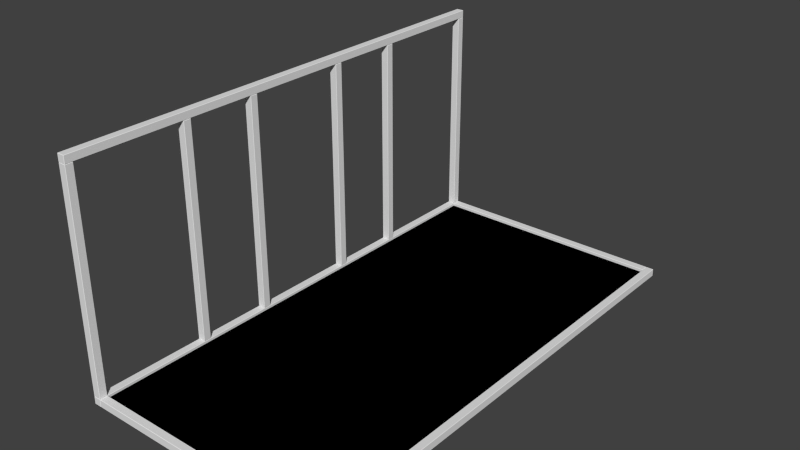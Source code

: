 # Source: bench_lattice.blend  (saved by Blender 2.71.0; exported with 4.5.12 LTS)
import bpy
from mathutils import Matrix  # noqa: F401  (used for matrix-valued properties, if any)

bpy.ops.wm.read_factory_settings(use_empty=True)
scene = bpy.context.scene
scene.name = 'Scene'

# ---- collections
col_collection_1 = bpy.data.collections.new('Collection 1'); scene.collection.children.link(col_collection_1)

# ---- materials (node trees are filled in below, after node groups)
mat_aluminum = bpy.data.materials.new('aluminum')
mat_aluminum.alpha_threshold = 0.0
mat_aluminum.use_transparent_shadow = False
mat_aluminum.roughness = 0.5
mat_aluminum.specular_intensity = 0.6288
mat_aluminum.line_color = (0.0, 0.0, 0.0, 1.0)
mat_material = bpy.data.materials.new('Material')
mat_material.alpha_threshold = 0.0
mat_material.use_transparent_shadow = False
mat_material.roughness = 0.5
mat_material.line_color = (0.0, 0.0, 0.0, 1.0)
mat_black_felt = bpy.data.materials.new('black_felt')
mat_black_felt.alpha_threshold = 0.0
mat_black_felt.use_transparent_shadow = False
mat_black_felt.diffuse_color = (0.0, 0.0, 0.0, 1.0)
mat_black_felt.roughness = 0.5
mat_black_felt.specular_intensity = 0.1609
mat_black_felt.line_color = (0.0, 0.0, 0.0, 1.0)

# ---- material node trees

# ---- world
world_world = bpy.data.worlds.new('World'); scene.world = world_world
world_world.color = (0.05088, 0.05088, 0.05088)
world_world.use_sun_shadow = False
world_world.sun_shadow_jitter_overblur = 0.0
world_world.cycles.sampling_method = 'MANUAL'
world_world.cycles.sample_map_resolution = 256

# ---- meshes
me_cube_011 = bpy.data.meshes.new('Cube.011')
me_cube_011.from_pydata([(0.018, -0.02, -0.018), (0.02, -0.022, -0.018), (0.018, -0.022, -0.02), (0.02, -1.118, -0.018), (0.018, -1.12, -0.018), (0.018, -1.118, -0.02), (-0.018, -1.118, -0.02), (-0.018, -1.12, -0.018), (-0.02, -1.118, -0.018), (-0.02, -0.022, -0.018), (-0.018, -0.02, -0.018), (-0.018, -0.022, -0.02), (0.018, -0.022, 0.02), (0.02, -0.022, 0.018), (0.018, -0.02, 0.018), (0.018, -1.12, 0.018), (0.02, -1.118, 0.018), (0.018, -1.118, 0.02), (-0.02, -1.118, 0.018), (-0.018, -1.12, 0.018), (-0.018, -1.118, 0.02), (-0.018, -0.02, 0.018), (-0.02, -0.022, 0.018), (-0.018, -0.022, 0.02)], [], [(14, 0, 10, 21), (4, 15, 19, 7), (8, 18, 22, 9), (12, 23, 20, 17), (1, 13, 16, 3), (0, 1, 2), (3, 4, 5), (6, 7, 8), (9, 10, 11), (12, 13, 14), (15, 16, 17), (18, 19, 20), (21, 22, 23), (4, 7, 6, 5), (1, 3, 5, 2), (2, 11, 10, 0), (8, 9, 11, 6), (12, 17, 16, 13), (17, 20, 19, 15), (20, 23, 22, 18), (14, 21, 23, 12), (3, 16, 15, 4), (0, 14, 13, 1), (7, 19, 18, 8), (9, 22, 21, 10), (2, 5, 6, 11)])
me_cube_011.materials.append(mat_aluminum)
me_cube_011.use_remesh_preserve_volume = False
me_cube_011.use_remesh_preserve_attributes = False
me_cube_011.use_mirror_vertex_groups = False
me_cube_011.update()
me_cube_010 = bpy.data.meshes.new('Cube.010')
me_cube_010.from_pydata([(0.018, -0.02, -0.018), (0.02, -0.022, -0.018), (0.018, -0.022, -0.02), (0.02, -1.12, -0.02), (0.02, -1.12, -0.02), (0.018, -1.118, -0.02), (0.02, -1.118, -0.018), (-0.018, -1.118, -0.02), (-0.02, -1.12, -0.02), (-0.02, -1.12, -0.02), (-0.02, -1.118, -0.018), (-0.02, -0.022, -0.018), (-0.018, -0.02, -0.018), (-0.018, -0.022, -0.02), (0.018, -0.022, 0.02), (0.02, -0.022, 0.018), (0.018, -0.02, 0.018), (0.02, -1.12, 0.02), (0.02, -1.118, 0.018), (0.018, -1.118, 0.02), (0.02, -1.12, 0.02), (-0.02, -1.12, 0.02), (-0.02, -1.12, 0.02), (-0.018, -1.118, 0.02), (-0.02, -1.118, 0.018), (-0.018, -0.02, 0.018), (-0.02, -0.022, 0.018), (-0.018, -0.022, 0.02), (0.018, -1.12, -0.018), (0.02, -1.12, -0.02), (0.02, -1.12, -0.02), (-0.02, -1.12, -0.02), (-0.02, -1.12, -0.02), (-0.018, -1.12, -0.018), (0.02, -1.12, 0.02), (0.02, -1.12, 0.02), (0.018, -1.12, 0.018), (-0.018, -1.12, 0.018), (-0.02, -1.12, 0.02), (-0.02, -1.12, 0.02)], [], [(16, 0, 12, 25), (20, 22, 38, 35), (3, 17, 34, 30), (14, 27, 23, 19), (21, 9, 31, 39), (1, 15, 18, 6), (8, 4, 29, 32), (28, 36, 37, 33), (10, 24, 26, 11), (0, 1, 2), (3, 4, 5, 6), (7, 8, 9, 10), (11, 12, 13), (14, 15, 16), (17, 18, 19, 20), (21, 22, 23, 24), (25, 26, 27), (28, 29, 30), (31, 32, 33), (34, 35, 36), (37, 38, 39), (4, 8, 7, 5), (1, 6, 5, 2), (2, 13, 12, 0), (10, 11, 13, 7), (14, 19, 18, 15), (19, 23, 22, 20), (23, 27, 26, 24), (16, 25, 27, 14), (6, 18, 17, 3), (0, 16, 15, 1), (9, 21, 24, 10), (11, 26, 25, 12), (28, 33, 32, 29), (35, 38, 37, 36), (30, 34, 36, 28), (33, 37, 39, 31), (38, 22, 21, 39), (8, 32, 31, 9), (29, 4, 3, 30), (20, 35, 34, 17), (2, 5, 7, 13)])
me_cube_010.materials.append(mat_material)
me_cube_010.use_remesh_preserve_volume = False
me_cube_010.use_remesh_preserve_attributes = False
me_cube_010.use_mirror_vertex_groups = False
me_cube_010.update()
me_cube_009 = bpy.data.meshes.new('Cube.009')
me_cube_009.from_pydata([(0.018, -0.02, -0.018), (0.02, -0.022, -0.018), (0.018, -0.022, -0.02), (0.02, -1.118, -0.018), (0.018, -1.12, -0.018), (0.018, -1.118, -0.02), (-0.018, -1.118, -0.02), (-0.018, -1.12, -0.018), (-0.02, -1.118, -0.018), (-0.02, -0.022, -0.018), (-0.018, -0.02, -0.018), (-0.018, -0.022, -0.02), (0.018, -0.022, 0.02), (0.02, -0.022, 0.018), (0.018, -0.02, 0.018), (0.018, -1.12, 0.018), (0.02, -1.118, 0.018), (0.018, -1.118, 0.02), (-0.02, -1.118, 0.018), (-0.018, -1.12, 0.018), (-0.018, -1.118, 0.02), (-0.018, -0.02, 0.018), (-0.02, -0.022, 0.018), (-0.018, -0.022, 0.02)], [], [(14, 0, 10, 21), (4, 15, 19, 7), (8, 18, 22, 9), (12, 23, 20, 17), (1, 13, 16, 3), (0, 1, 2), (3, 4, 5), (6, 7, 8), (9, 10, 11), (12, 13, 14), (15, 16, 17), (18, 19, 20), (21, 22, 23), (4, 7, 6, 5), (1, 3, 5, 2), (2, 11, 10, 0), (8, 9, 11, 6), (12, 17, 16, 13), (17, 20, 19, 15), (20, 23, 22, 18), (14, 21, 23, 12), (3, 16, 15, 4), (0, 14, 13, 1), (7, 19, 18, 8), (9, 22, 21, 10), (2, 5, 6, 11)])
me_cube_009.materials.append(mat_material)
me_cube_009.use_remesh_preserve_volume = False
me_cube_009.use_remesh_preserve_attributes = False
me_cube_009.use_mirror_vertex_groups = False
me_cube_009.update()
me_cube_008 = bpy.data.meshes.new('Cube.008')
me_cube_008.from_pydata([(0.018, -0.02, -0.018), (0.02, -0.022, -0.018), (0.018, -0.022, -0.02), (0.02, -1.118, -0.018), (0.018, -1.12, -0.018), (0.018, -1.118, -0.02), (-0.018, -1.118, -0.02), (-0.018, -1.12, -0.018), (-0.02, -1.118, -0.018), (-0.02, -0.022, -0.018), (-0.018, -0.02, -0.018), (-0.018, -0.022, -0.02), (0.018, -0.022, 0.02), (0.02, -0.022, 0.018), (0.018, -0.02, 0.018), (0.018, -1.12, 0.018), (0.02, -1.118, 0.018), (0.018, -1.118, 0.02), (-0.02, -1.118, 0.018), (-0.018, -1.12, 0.018), (-0.018, -1.118, 0.02), (-0.018, -0.02, 0.018), (-0.02, -0.022, 0.018), (-0.018, -0.022, 0.02)], [], [(14, 0, 10, 21), (4, 15, 19, 7), (8, 18, 22, 9), (12, 23, 20, 17), (1, 13, 16, 3), (0, 1, 2), (3, 4, 5), (6, 7, 8), (9, 10, 11), (12, 13, 14), (15, 16, 17), (18, 19, 20), (21, 22, 23), (4, 7, 6, 5), (1, 3, 5, 2), (2, 11, 10, 0), (8, 9, 11, 6), (12, 17, 16, 13), (17, 20, 19, 15), (20, 23, 22, 18), (14, 21, 23, 12), (3, 16, 15, 4), (0, 14, 13, 1), (7, 19, 18, 8), (9, 22, 21, 10), (2, 5, 6, 11)])
me_cube_008.materials.append(mat_material)
me_cube_008.use_remesh_preserve_volume = False
me_cube_008.use_remesh_preserve_attributes = False
me_cube_008.use_mirror_vertex_groups = False
me_cube_008.update()
me_cube_007 = bpy.data.meshes.new('Cube.007')
me_cube_007.from_pydata([(0.018, 0.11, -0.018), (0.02, 0.108, -0.018), (0.018, 0.108, -0.02), (0.02, -1.118, -0.018), (0.018, -1.12, -0.018), (0.018, -1.118, -0.02), (-0.018, -1.118, -0.02), (-0.018, -1.12, -0.018), (-0.02, -1.118, -0.018), (-0.02, 0.108, -0.018), (-0.018, 0.11, -0.018), (-0.018, 0.108, -0.02), (0.018, 0.108, 0.02), (0.02, 0.108, 0.018), (0.018, 0.11, 0.018), (0.018, -1.12, 0.018), (0.02, -1.118, 0.018), (0.018, -1.118, 0.02), (-0.02, -1.118, 0.018), (-0.018, -1.12, 0.018), (-0.018, -1.118, 0.02), (-0.018, 0.11, 0.018), (-0.02, 0.108, 0.018), (-0.018, 0.108, 0.02)], [], [(14, 0, 10, 21), (4, 15, 19, 7), (8, 18, 22, 9), (12, 23, 20, 17), (1, 13, 16, 3), (0, 1, 2), (3, 4, 5), (6, 7, 8), (9, 10, 11), (12, 13, 14), (15, 16, 17), (18, 19, 20), (21, 22, 23), (4, 7, 6, 5), (1, 3, 5, 2), (2, 11, 10, 0), (8, 9, 11, 6), (12, 17, 16, 13), (17, 20, 19, 15), (20, 23, 22, 18), (14, 21, 23, 12), (3, 16, 15, 4), (0, 14, 13, 1), (7, 19, 18, 8), (9, 22, 21, 10), (2, 5, 6, 11)])
me_cube_007.materials.append(mat_material)
me_cube_007.use_remesh_preserve_volume = False
me_cube_007.use_remesh_preserve_attributes = False
me_cube_007.use_mirror_vertex_groups = False
me_cube_007.update()
me_cube_006 = bpy.data.meshes.new('Cube.006')
me_cube_006.from_pydata([(0.018, 0.11, -0.018), (0.02, 0.108, -0.018), (0.018, 0.108, -0.02), (0.02, -1.118, -0.018), (0.018, -1.12, -0.018), (0.018, -1.118, -0.02), (-0.018, -1.118, -0.02), (-0.018, -1.12, -0.018), (-0.02, -1.118, -0.018), (-0.02, 0.108, -0.018), (-0.018, 0.11, -0.018), (-0.018, 0.108, -0.02), (0.018, 0.108, 0.02), (0.02, 0.108, 0.018), (0.018, 0.11, 0.018), (0.018, -1.12, 0.018), (0.02, -1.118, 0.018), (0.018, -1.118, 0.02), (-0.02, -1.118, 0.018), (-0.018, -1.12, 0.018), (-0.018, -1.118, 0.02), (-0.018, 0.11, 0.018), (-0.02, 0.108, 0.018), (-0.018, 0.108, 0.02)], [], [(14, 0, 10, 21), (4, 15, 19, 7), (8, 18, 22, 9), (12, 23, 20, 17), (1, 13, 16, 3), (0, 1, 2), (3, 4, 5), (6, 7, 8), (9, 10, 11), (12, 13, 14), (15, 16, 17), (18, 19, 20), (21, 22, 23), (4, 7, 6, 5), (1, 3, 5, 2), (2, 11, 10, 0), (8, 9, 11, 6), (12, 17, 16, 13), (17, 20, 19, 15), (20, 23, 22, 18), (14, 21, 23, 12), (3, 16, 15, 4), (0, 14, 13, 1), (7, 19, 18, 8), (9, 22, 21, 10), (2, 5, 6, 11)])
me_cube_006.materials.append(mat_material)
me_cube_006.use_remesh_preserve_volume = False
me_cube_006.use_remesh_preserve_attributes = False
me_cube_006.use_mirror_vertex_groups = False
me_cube_006.update()
me_cube_005 = bpy.data.meshes.new('Cube.005')
me_cube_005.from_pydata([(0.018, 1.27, -0.018), (0.02, 1.268, -0.018), (0.018, 1.268, -0.02), (0.02, -1.268, -0.018), (0.018, -1.27, -0.018), (0.018, -1.268, -0.02), (-0.018, -1.268, -0.02), (-0.018, -1.27, -0.018), (-0.02, -1.268, -0.018), (-0.02, 1.268, -0.018), (-0.018, 1.27, -0.018), (-0.018, 1.268, -0.02), (0.018, 1.268, 0.02), (0.02, 1.268, 0.018), (0.018, 1.27, 0.018), (0.018, -1.27, 0.018), (0.02, -1.268, 0.018), (0.018, -1.268, 0.02), (-0.02, -1.268, 0.018), (-0.018, -1.27, 0.018), (-0.018, -1.268, 0.02), (-0.018, 1.27, 0.018), (-0.02, 1.268, 0.018), (-0.018, 1.268, 0.02)], [], [(14, 0, 10, 21), (4, 15, 19, 7), (8, 18, 22, 9), (12, 23, 20, 17), (1, 13, 16, 3), (0, 1, 2), (3, 4, 5), (6, 7, 8), (9, 10, 11), (12, 13, 14), (15, 16, 17), (18, 19, 20), (21, 22, 23), (4, 7, 6, 5), (1, 3, 5, 2), (2, 11, 10, 0), (8, 9, 11, 6), (12, 17, 16, 13), (17, 20, 19, 15), (20, 23, 22, 18), (14, 21, 23, 12), (3, 16, 15, 4), (0, 14, 13, 1), (7, 19, 18, 8), (9, 22, 21, 10), (2, 5, 6, 11)])
me_cube_005.materials.append(mat_material)
me_cube_005.use_remesh_preserve_volume = False
me_cube_005.use_remesh_preserve_attributes = False
me_cube_005.use_mirror_vertex_groups = False
me_cube_005.update()
me_cube_004 = bpy.data.meshes.new('Cube.004')
me_cube_004.from_pydata([(0.018, -0.02, -0.018), (0.02, -0.022, -0.018), (0.018, -0.022, -0.02), (0.02, -1.118, -0.018), (0.018, -1.12, -0.018), (0.018, -1.118, -0.02), (-0.018, -1.118, -0.02), (-0.018, -1.12, -0.018), (-0.02, -1.118, -0.018), (-0.02, -0.022, -0.018), (-0.018, -0.02, -0.018), (-0.018, -0.022, -0.02), (0.018, -0.022, 0.02), (0.02, -0.022, 0.018), (0.018, -0.02, 0.018), (0.018, -1.12, 0.018), (0.02, -1.118, 0.018), (0.018, -1.118, 0.02), (-0.02, -1.118, 0.018), (-0.018, -1.12, 0.018), (-0.018, -1.118, 0.02), (-0.018, -0.02, 0.018), (-0.02, -0.022, 0.018), (-0.018, -0.022, 0.02)], [], [(14, 0, 10, 21), (4, 15, 19, 7), (8, 18, 22, 9), (12, 23, 20, 17), (1, 13, 16, 3), (0, 1, 2), (3, 4, 5), (6, 7, 8), (9, 10, 11), (12, 13, 14), (15, 16, 17), (18, 19, 20), (21, 22, 23), (4, 7, 6, 5), (1, 3, 5, 2), (2, 11, 10, 0), (8, 9, 11, 6), (12, 17, 16, 13), (17, 20, 19, 15), (20, 23, 22, 18), (14, 21, 23, 12), (3, 16, 15, 4), (0, 14, 13, 1), (7, 19, 18, 8), (9, 22, 21, 10), (2, 5, 6, 11)])
me_cube_004.materials.append(mat_material)
me_cube_004.use_remesh_preserve_volume = False
me_cube_004.use_remesh_preserve_attributes = False
me_cube_004.use_mirror_vertex_groups = False
me_cube_004.update()
me_cube_003 = bpy.data.meshes.new('Cube.003')
me_cube_003.from_pydata([(0.018, -0.02, -0.018), (0.02, -0.022, -0.018), (0.018, -0.022, -0.02), (0.02, -1.118, -0.018), (0.018, -1.12, -0.018), (0.018, -1.118, -0.02), (-0.018, -1.118, -0.02), (-0.018, -1.12, -0.018), (-0.02, -1.118, -0.018), (-0.02, -0.022, -0.018), (-0.018, -0.02, -0.018), (-0.018, -0.022, -0.02), (0.018, -0.022, 0.02), (0.02, -0.022, 0.018), (0.018, -0.02, 0.018), (0.018, -1.12, 0.018), (0.02, -1.118, 0.018), (0.018, -1.118, 0.02), (-0.02, -1.118, 0.018), (-0.018, -1.12, 0.018), (-0.018, -1.118, 0.02), (-0.018, -0.02, 0.018), (-0.02, -0.022, 0.018), (-0.018, -0.022, 0.02)], [], [(14, 0, 10, 21), (4, 15, 19, 7), (8, 18, 22, 9), (12, 23, 20, 17), (1, 13, 16, 3), (0, 1, 2), (3, 4, 5), (6, 7, 8), (9, 10, 11), (12, 13, 14), (15, 16, 17), (18, 19, 20), (21, 22, 23), (4, 7, 6, 5), (1, 3, 5, 2), (2, 11, 10, 0), (8, 9, 11, 6), (12, 17, 16, 13), (17, 20, 19, 15), (20, 23, 22, 18), (14, 21, 23, 12), (3, 16, 15, 4), (0, 14, 13, 1), (7, 19, 18, 8), (9, 22, 21, 10), (2, 5, 6, 11)])
me_cube_003.materials.append(mat_material)
me_cube_003.use_remesh_preserve_volume = False
me_cube_003.use_remesh_preserve_attributes = False
me_cube_003.use_mirror_vertex_groups = False
me_cube_003.update()
me_cube_001 = bpy.data.meshes.new('Cube.001')
me_cube_001.from_pydata([(0.018, 1.27, -0.018), (0.02, 1.268, -0.018), (0.018, 1.268, -0.02), (0.02, -1.268, -0.018), (0.018, -1.27, -0.018), (0.018, -1.268, -0.02), (-0.018, -1.268, -0.02), (-0.018, -1.27, -0.018), (-0.02, -1.268, -0.018), (-0.02, 1.268, -0.018), (-0.018, 1.27, -0.018), (-0.018, 1.268, -0.02), (0.018, 1.268, 0.02), (0.02, 1.268, 0.018), (0.018, 1.27, 0.018), (0.018, -1.27, 0.018), (0.02, -1.268, 0.018), (0.018, -1.268, 0.02), (-0.02, -1.268, 0.018), (-0.018, -1.27, 0.018), (-0.018, -1.268, 0.02), (-0.018, 1.27, 0.018), (-0.02, 1.268, 0.018), (-0.018, 1.268, 0.02)], [], [(14, 0, 10, 21), (4, 15, 19, 7), (8, 18, 22, 9), (12, 23, 20, 17), (1, 13, 16, 3), (0, 1, 2), (3, 4, 5), (6, 7, 8), (9, 10, 11), (12, 13, 14), (15, 16, 17), (18, 19, 20), (21, 22, 23), (4, 7, 6, 5), (1, 3, 5, 2), (2, 11, 10, 0), (8, 9, 11, 6), (12, 17, 16, 13), (17, 20, 19, 15), (20, 23, 22, 18), (14, 21, 23, 12), (3, 16, 15, 4), (0, 14, 13, 1), (7, 19, 18, 8), (9, 22, 21, 10), (2, 5, 6, 11)])
me_cube_001.materials.append(mat_material)
me_cube_001.use_remesh_preserve_volume = False
me_cube_001.use_remesh_preserve_attributes = False
me_cube_001.use_mirror_vertex_groups = False
me_cube_001.update()
me_cube = bpy.data.meshes.new('Cube')
me_cube.from_pydata([(0.018, 1.27, -0.018), (0.02, 1.268, -0.018), (0.018, 1.268, -0.02), (0.02, -1.268, -0.018), (0.018, -1.27, -0.018), (0.018, -1.268, -0.02), (-0.018, -1.268, -0.02), (-0.018, -1.27, -0.018), (-0.02, -1.268, -0.018), (-0.02, 1.268, -0.018), (-0.018, 1.27, -0.018), (-0.018, 1.268, -0.02), (0.018, 1.268, 0.02), (0.02, 1.268, 0.018), (0.018, 1.27, 0.018), (0.018, -1.27, 0.018), (0.02, -1.268, 0.018), (0.018, -1.268, 0.02), (-0.02, -1.268, 0.018), (-0.018, -1.27, 0.018), (-0.018, -1.268, 0.02), (-0.018, 1.27, 0.018), (-0.02, 1.268, 0.018), (-0.018, 1.268, 0.02)], [], [(14, 0, 10, 21), (4, 15, 19, 7), (8, 18, 22, 9), (12, 23, 20, 17), (1, 13, 16, 3), (0, 1, 2), (3, 4, 5), (6, 7, 8), (9, 10, 11), (12, 13, 14), (15, 16, 17), (18, 19, 20), (21, 22, 23), (4, 7, 6, 5), (1, 3, 5, 2), (2, 11, 10, 0), (8, 9, 11, 6), (12, 17, 16, 13), (17, 20, 19, 15), (20, 23, 22, 18), (14, 21, 23, 12), (3, 16, 15, 4), (0, 14, 13, 1), (7, 19, 18, 8), (9, 22, 21, 10), (2, 5, 6, 11)])
me_cube.materials.append(mat_material)
me_cube.use_remesh_preserve_volume = False
me_cube.use_remesh_preserve_attributes = False
me_cube.use_mirror_vertex_groups = False
me_cube.update()
me_cube_002 = bpy.data.meshes.new('Cube.002')
me_cube_002.from_pydata([(0.02, 0.11, -0.02), (0.02, -1.12, -0.02), (-0.02, -1.12, -0.02), (-0.02, 0.11, -0.02), (0.02, 0.11, 0.02), (0.02, -1.12, 0.02), (-0.02, -1.12, 0.02), (-0.02, 0.11, 0.02)], [], [(0, 1, 2, 3), (4, 7, 6, 5), (0, 4, 5, 1), (1, 5, 6, 2), (2, 6, 7, 3), (4, 0, 3, 7)])
me_cube_002.materials.append(mat_black_felt)
me_cube_002.use_remesh_preserve_volume = False
me_cube_002.use_remesh_preserve_attributes = False
me_cube_002.use_mirror_vertex_groups = False
me_cube_002.update()

# ---- objects
ob_cube_011 = bpy.data.objects.new('Cube.011', me_cube_011)
ob_cube_010 = bpy.data.objects.new('Cube.010', me_cube_010)
ob_cube_009 = bpy.data.objects.new('Cube.009', me_cube_009)
ob_cube_008 = bpy.data.objects.new('Cube.008', me_cube_008)
ob_cube_007 = bpy.data.objects.new('Cube.007', me_cube_007)
ob_cube_006 = bpy.data.objects.new('Cube.006', me_cube_006)
ob_cube_005 = bpy.data.objects.new('Cube.005', me_cube_005)
ob_cube_004 = bpy.data.objects.new('Cube.004', me_cube_004)
ob_cube_003 = bpy.data.objects.new('Cube.003', me_cube_003)
ob_cube_001 = bpy.data.objects.new('Cube.001', me_cube_001)
ob_cube = bpy.data.objects.new('Cube', me_cube)
ob_felt_top = bpy.data.objects.new('felt_top', me_cube_002)

# ---- transforms, parenting, visibility, modifiers, constraints
ob_cube_011.location = (0.0, 0.28, 1.14)
ob_cube_011.rotation_euler = (1.571, -0.0, 0.0)
ob_cube_011.lock_rotations_4d = False
ob_cube_011.empty_display_type = 'ARROWS'
ob_cube_011.lineart.crease_threshold = 0.0
ob_cube_010.location = (0.0, 0.66, 1.14)
ob_cube_010.rotation_euler = (1.571, -0.0, 0.0)
ob_cube_010.lock_rotations_4d = False
ob_cube_010.empty_display_type = 'ARROWS'
ob_cube_010.lineart.crease_threshold = 0.0
ob_cube_009.location = (0.0, -0.275, 1.14)
ob_cube_009.rotation_euler = (1.571, -0.0, 0.0)
ob_cube_009.lock_rotations_4d = False
ob_cube_009.empty_display_type = 'ARROWS'
ob_cube_009.lineart.crease_threshold = 0.0
ob_cube_008.location = (0.0, -0.66, 1.14)
ob_cube_008.rotation_euler = (1.571, -0.0, 0.0)
ob_cube_008.lock_rotations_4d = False
ob_cube_008.empty_display_type = 'ARROWS'
ob_cube_008.lineart.crease_threshold = 0.0
ob_cube_007.location = (1.14, 1.25, 0.0)
ob_cube_007.rotation_euler = (1.571, 1.571, 0.0)
ob_cube_007.lock_rotations_4d = False
ob_cube_007.empty_display_type = 'ARROWS'
ob_cube_007.lineart.crease_threshold = 0.0
ob_cube_006.location = (1.14, -1.25, 0.0)
ob_cube_006.rotation_euler = (1.571, 1.571, 0.0)
ob_cube_006.lock_rotations_4d = False
ob_cube_006.empty_display_type = 'ARROWS'
ob_cube_006.lineart.crease_threshold = 0.0
ob_cube_005.location = (1.27, 0.0, 0.0)
ob_cube_005.lock_rotations_4d = False
ob_cube_005.empty_display_type = 'ARROWS'
ob_cube_005.lineart.crease_threshold = 0.0
ob_cube_004.location = (0.0, -1.25, 1.14)
ob_cube_004.rotation_euler = (1.571, -0.0, 0.0)
ob_cube_004.lock_rotations_4d = False
ob_cube_004.empty_display_type = 'ARROWS'
ob_cube_004.lineart.crease_threshold = 0.0
ob_cube_003.location = (0.0, 1.25, 1.14)
ob_cube_003.rotation_euler = (1.571, -0.0, 0.0)
ob_cube_003.lock_rotations_4d = False
ob_cube_003.empty_display_type = 'ARROWS'
ob_cube_003.lineart.crease_threshold = 0.0
ob_cube_001.location = (0.0, 0.0, 1.14)
ob_cube_001.lock_rotations_4d = False
ob_cube_001.empty_display_type = 'ARROWS'
ob_cube_001.lineart.crease_threshold = 0.0
ob_cube.location = (0.0, 0.0, 0.0)
ob_cube.lock_rotations_4d = False
ob_cube.empty_display_type = 'ARROWS'
ob_cube.lineart.crease_threshold = 0.0
ob_felt_top.location = (1.14, -0.005367, -0.01438)
ob_felt_top.rotation_euler = (1.571, 1.571, 0.0)
ob_felt_top.scale = (1.0, 1.0, 61.63)
ob_felt_top.lock_rotations_4d = False
ob_felt_top.empty_display_type = 'ARROWS'
ob_felt_top.lineart.crease_threshold = 0.0

# ---- collection membership
col_collection_1.objects.link(ob_cube_011)
col_collection_1.objects.link(ob_cube_010)
col_collection_1.objects.link(ob_cube_009)
col_collection_1.objects.link(ob_cube_008)
col_collection_1.objects.link(ob_cube_007)
col_collection_1.objects.link(ob_cube_006)
col_collection_1.objects.link(ob_cube_005)
col_collection_1.objects.link(ob_cube_004)
col_collection_1.objects.link(ob_cube_003)
col_collection_1.objects.link(ob_cube_001)
col_collection_1.objects.link(ob_cube)
col_collection_1.objects.link(ob_felt_top)

# ---- scene / render settings (as saved in the file)
scene.frame_start = 1; scene.frame_end = 250; scene.frame_set(0)
scene.render.engine = 'BLENDER_EEVEE_NEXT'
scene.render.image_settings.color_mode = 'RGB'
scene.render.image_settings.compression = 90
scene.render.resolution_percentage = 50
scene.render.dither_intensity = 0.0
scene.render.bake_margin = 2
scene.render.bake_bias = 0.0
scene.cycles.use_denoising = False
scene.cycles.samples = 10
scene.cycles.sampling_pattern = 'TABULATED_SOBOL'
scene.cycles.light_sampling_threshold = 0.0
scene.cycles.use_adaptive_sampling = False
scene.cycles.use_light_tree = False
scene.cycles.blur_glossy = 0.0
scene.cycles.volume_bounces = 1
scene.cycles.pixel_filter_type = 'GAUSSIAN'
scene.cycles.sample_clamp_indirect = 0.0
scene.view_settings.view_transform = 'Standard'
bpy.context.view_layer.update()

# ---- added for rendering (the .blend has no active camera and no usable light): camera, sun
cam_auto = bpy.data.cameras.new('AutoCamera')
cam_auto.lens = 50.0
cam_auto.sensor_width = 36.0
cam_auto.clip_end = 1000.0
ob_auto_camera = bpy.data.objects.new('AutoCamera', cam_auto)
scene.collection.objects.link(ob_auto_camera)
ob_auto_camera.location = (3.50085, -3.43901, 2.85549)
ob_auto_camera.rotation_euler = (1.09748, -7.21219e-08, 0.694738)
scene.camera = ob_auto_camera
light_auto_sun = bpy.data.lights.new('AutoSun', 'SUN')
light_auto_sun.energy = 3.0
light_auto_sun.angle = 0.0523599
ob_auto_sun = bpy.data.objects.new('AutoSun', light_auto_sun)
scene.collection.objects.link(ob_auto_sun)
ob_auto_sun.rotation_euler = (0.872665, 0.174533, 0.523599)
bpy.context.view_layer.update()
